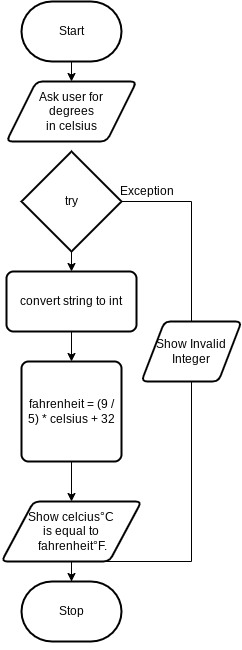

The diagram above was exported from draw.io. Its source (the exported page's mxGraphModel, read from the mxfile embedded in the PNG):
<mxGraphModel dx="724" dy="460" grid="1" gridSize="10" guides="1" tooltips="1" connect="1" arrows="1" fold="1" page="1" pageScale="1" pageWidth="850" pageHeight="1100" math="0" shadow="0">
  <root>
    <mxCell id="0" />
    <mxCell id="1" parent="0" />
    <mxCell id="4" style="edgeStyle=none;html=1;entryX=0.5;entryY=0;entryDx=0;entryDy=0;" edge="1" parent="1" source="2" target="3">
      <mxGeometry relative="1" as="geometry" />
    </mxCell>
    <mxCell id="2" value="Start" style="strokeWidth=2;html=1;shape=mxgraph.flowchart.terminator;whiteSpace=wrap;" vertex="1" parent="1">
      <mxGeometry x="320" y="30" width="100" height="60" as="geometry" />
    </mxCell>
    <mxCell id="3" value="Ask user for &lt;br&gt;degrees &lt;br&gt;in celsius" style="shape=parallelogram;html=1;strokeWidth=2;perimeter=parallelogramPerimeter;whiteSpace=wrap;rounded=1;arcSize=12;size=0.23;" vertex="1" parent="1">
      <mxGeometry x="305" y="110" width="130" height="60" as="geometry" />
    </mxCell>
    <mxCell id="8" style="edgeStyle=none;html=1;entryX=0.5;entryY=0;entryDx=0;entryDy=0;" edge="1" parent="1" source="5" target="7">
      <mxGeometry relative="1" as="geometry" />
    </mxCell>
    <mxCell id="17" style="edgeStyle=orthogonalEdgeStyle;html=1;entryX=0.5;entryY=0;entryDx=0;entryDy=0;entryPerimeter=0;rounded=0;" edge="1" parent="1" source="5" target="13">
      <mxGeometry relative="1" as="geometry">
        <Array as="points">
          <mxPoint x="490" y="230" />
          <mxPoint x="490" y="590" />
          <mxPoint x="370" y="590" />
        </Array>
      </mxGeometry>
    </mxCell>
    <mxCell id="5" value="try" style="strokeWidth=2;html=1;shape=mxgraph.flowchart.decision;whiteSpace=wrap;" vertex="1" parent="1">
      <mxGeometry x="320" y="180" width="100" height="100" as="geometry" />
    </mxCell>
    <mxCell id="10" style="edgeStyle=none;html=1;" edge="1" parent="1" source="7" target="9">
      <mxGeometry relative="1" as="geometry" />
    </mxCell>
    <mxCell id="7" value="&lt;span&gt;convert string to int&lt;/span&gt;" style="rounded=1;whiteSpace=wrap;html=1;absoluteArcSize=1;arcSize=14;strokeWidth=2;" vertex="1" parent="1">
      <mxGeometry x="305" y="300" width="130" height="60" as="geometry" />
    </mxCell>
    <mxCell id="12" style="edgeStyle=none;html=1;" edge="1" parent="1" source="9" target="11">
      <mxGeometry relative="1" as="geometry" />
    </mxCell>
    <mxCell id="9" value="fahrenheit = (9 / 5) * celsius + 32" style="rounded=1;whiteSpace=wrap;html=1;absoluteArcSize=1;arcSize=14;strokeWidth=2;" vertex="1" parent="1">
      <mxGeometry x="320" y="390" width="100" height="100" as="geometry" />
    </mxCell>
    <mxCell id="14" style="edgeStyle=none;html=1;entryX=0.5;entryY=1;entryDx=0;entryDy=0;entryPerimeter=0;" edge="1" parent="1" source="11" target="13">
      <mxGeometry relative="1" as="geometry" />
    </mxCell>
    <mxCell id="11" value="Show celcius°C &lt;br&gt;is equal to&lt;br&gt;&amp;nbsp;fahrenheit°F." style="shape=parallelogram;html=1;strokeWidth=2;perimeter=parallelogramPerimeter;whiteSpace=wrap;rounded=1;arcSize=12;size=0.23;" vertex="1" parent="1">
      <mxGeometry x="300" y="530" width="140" height="60" as="geometry" />
    </mxCell>
    <mxCell id="13" value="Stop" style="strokeWidth=2;html=1;shape=mxgraph.flowchart.terminator;whiteSpace=wrap;" vertex="1" parent="1">
      <mxGeometry x="320" y="610" width="100" height="60" as="geometry" />
    </mxCell>
    <mxCell id="18" value="Show Invalid Integer" style="shape=parallelogram;html=1;strokeWidth=2;perimeter=parallelogramPerimeter;whiteSpace=wrap;rounded=1;arcSize=12;size=0.23;" vertex="1" parent="1">
      <mxGeometry x="440" y="350" width="100" height="60" as="geometry" />
    </mxCell>
    <mxCell id="19" value="Exception" style="text;html=1;align=center;verticalAlign=middle;resizable=0;points=[];autosize=1;strokeColor=none;fillColor=none;" vertex="1" parent="1">
      <mxGeometry x="410" y="210" width="70" height="20" as="geometry" />
    </mxCell>
  </root>
</mxGraphModel>